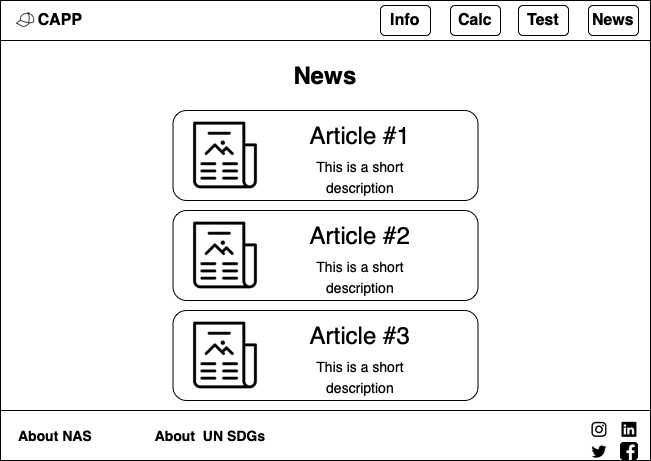

The diagram above was exported from draw.io. Its source (the exported page's mxGraphModel, read from the mxfile embedded in the PNG):
<mxGraphModel dx="953" dy="547" grid="1" gridSize="10" guides="1" tooltips="1" connect="1" arrows="1" fold="1" page="1" pageScale="1" pageWidth="850" pageHeight="1100" math="0" shadow="0">
  <root>
    <mxCell id="0" />
    <mxCell id="1" parent="0" />
    <mxCell id="6ou9MfcLp6kJgL53t4Eo-1" value="" style="swimlane;align=center;startSize=40;" vertex="1" parent="1">
      <mxGeometry x="120" y="80" width="650" height="460" as="geometry" />
    </mxCell>
    <mxCell id="6ou9MfcLp6kJgL53t4Eo-2" value="&lt;b&gt;&lt;font style=&quot;font-size: 16px;&quot;&gt;CAPP&lt;/font&gt;&lt;/b&gt;" style="text;html=1;strokeColor=none;fillColor=none;align=center;verticalAlign=middle;whiteSpace=wrap;rounded=0;" vertex="1" parent="6ou9MfcLp6kJgL53t4Eo-1">
      <mxGeometry x="30" y="5" width="60" height="30" as="geometry" />
    </mxCell>
    <mxCell id="6ou9MfcLp6kJgL53t4Eo-3" value="" style="shape=image;html=1;verticalAlign=top;verticalLabelPosition=bottom;labelBackgroundColor=#ffffff;imageAspect=0;aspect=fixed;image=https://cdn3.iconfinder.com/data/icons/summertime-6/512/cap_hat-128.png" vertex="1" parent="6ou9MfcLp6kJgL53t4Eo-1">
      <mxGeometry x="10" y="5" width="30" height="30" as="geometry" />
    </mxCell>
    <mxCell id="6ou9MfcLp6kJgL53t4Eo-4" value="&lt;b&gt;&lt;font style=&quot;font-size: 16px;&quot;&gt;Info&lt;/font&gt;&lt;/b&gt;" style="rounded=1;whiteSpace=wrap;html=1;" vertex="1" parent="6ou9MfcLp6kJgL53t4Eo-1">
      <mxGeometry x="380" y="5" width="50" height="30" as="geometry" />
    </mxCell>
    <mxCell id="6ou9MfcLp6kJgL53t4Eo-5" value="&lt;b&gt;&lt;font style=&quot;font-size: 16px;&quot;&gt;Calc&lt;/font&gt;&lt;/b&gt;" style="rounded=1;whiteSpace=wrap;html=1;" vertex="1" parent="6ou9MfcLp6kJgL53t4Eo-1">
      <mxGeometry x="450" y="5" width="50" height="30" as="geometry" />
    </mxCell>
    <mxCell id="6ou9MfcLp6kJgL53t4Eo-6" value="&lt;font size=&quot;3&quot;&gt;&lt;b&gt;Test&lt;/b&gt;&lt;/font&gt;" style="rounded=1;whiteSpace=wrap;html=1;" vertex="1" parent="6ou9MfcLp6kJgL53t4Eo-1">
      <mxGeometry x="518" y="5" width="50" height="30" as="geometry" />
    </mxCell>
    <mxCell id="6ou9MfcLp6kJgL53t4Eo-7" value="&lt;font size=&quot;3&quot;&gt;&lt;b&gt;News&lt;/b&gt;&lt;/font&gt;" style="rounded=1;whiteSpace=wrap;html=1;" vertex="1" parent="6ou9MfcLp6kJgL53t4Eo-1">
      <mxGeometry x="588" y="5" width="50" height="30" as="geometry" />
    </mxCell>
    <mxCell id="6ou9MfcLp6kJgL53t4Eo-12" value="" style="rounded=0;whiteSpace=wrap;html=1;fontSize=14;" vertex="1" parent="6ou9MfcLp6kJgL53t4Eo-1">
      <mxGeometry y="410" width="650" height="50" as="geometry" />
    </mxCell>
    <mxCell id="6ou9MfcLp6kJgL53t4Eo-13" value="&lt;b&gt;About NAS&lt;/b&gt;" style="text;html=1;strokeColor=none;fillColor=none;align=center;verticalAlign=middle;whiteSpace=wrap;rounded=0;fontSize=14;" vertex="1" parent="6ou9MfcLp6kJgL53t4Eo-1">
      <mxGeometry x="10" y="420" width="90" height="30" as="geometry" />
    </mxCell>
    <mxCell id="6ou9MfcLp6kJgL53t4Eo-14" value="&lt;b&gt;About &amp;nbsp;UN SDGs&lt;/b&gt;" style="text;html=1;strokeColor=none;fillColor=none;align=center;verticalAlign=middle;whiteSpace=wrap;rounded=0;fontSize=14;" vertex="1" parent="6ou9MfcLp6kJgL53t4Eo-1">
      <mxGeometry x="150" y="420" width="120" height="30" as="geometry" />
    </mxCell>
    <mxCell id="6ou9MfcLp6kJgL53t4Eo-15" value="" style="shape=image;html=1;verticalAlign=top;verticalLabelPosition=bottom;labelBackgroundColor=#ffffff;imageAspect=0;aspect=fixed;image=https://cdn4.iconfinder.com/data/icons/picons-social/57/38-instagram-2-128.png;fontSize=14;" vertex="1" parent="6ou9MfcLp6kJgL53t4Eo-1">
      <mxGeometry x="590" y="420" width="18" height="18" as="geometry" />
    </mxCell>
    <mxCell id="6ou9MfcLp6kJgL53t4Eo-16" value="" style="shape=image;html=1;verticalAlign=top;verticalLabelPosition=bottom;labelBackgroundColor=#ffffff;imageAspect=0;aspect=fixed;image=https://cdn3.iconfinder.com/data/icons/picons-social/57/11-linkedin-128.png;fontSize=14;" vertex="1" parent="6ou9MfcLp6kJgL53t4Eo-1">
      <mxGeometry x="620" y="420" width="18" height="18" as="geometry" />
    </mxCell>
    <mxCell id="6ou9MfcLp6kJgL53t4Eo-17" value="" style="shape=image;html=1;verticalAlign=top;verticalLabelPosition=bottom;labelBackgroundColor=#ffffff;imageAspect=0;aspect=fixed;image=https://cdn3.iconfinder.com/data/icons/picons-social/57/03-twitter-128.png;fontSize=14;" vertex="1" parent="6ou9MfcLp6kJgL53t4Eo-1">
      <mxGeometry x="590" y="442" width="18" height="18" as="geometry" />
    </mxCell>
    <mxCell id="6ou9MfcLp6kJgL53t4Eo-18" value="" style="shape=image;html=1;verticalAlign=top;verticalLabelPosition=bottom;labelBackgroundColor=#ffffff;imageAspect=0;aspect=fixed;image=https://cdn1.iconfinder.com/data/icons/social-media-rounded-corners/512/Rounded_Facebook_svg-128.png;fontSize=14;" vertex="1" parent="6ou9MfcLp6kJgL53t4Eo-1">
      <mxGeometry x="620" y="442" width="18" height="18" as="geometry" />
    </mxCell>
    <mxCell id="6ou9MfcLp6kJgL53t4Eo-19" value="" style="rounded=1;whiteSpace=wrap;html=1;" vertex="1" parent="6ou9MfcLp6kJgL53t4Eo-1">
      <mxGeometry x="172.5" y="110" width="305" height="90" as="geometry" />
    </mxCell>
    <mxCell id="6ou9MfcLp6kJgL53t4Eo-23" value="" style="rounded=1;whiteSpace=wrap;html=1;" vertex="1" parent="6ou9MfcLp6kJgL53t4Eo-1">
      <mxGeometry x="172.5" y="210" width="305" height="90" as="geometry" />
    </mxCell>
    <mxCell id="6ou9MfcLp6kJgL53t4Eo-24" value="" style="rounded=1;whiteSpace=wrap;html=1;" vertex="1" parent="6ou9MfcLp6kJgL53t4Eo-1">
      <mxGeometry x="172.5" y="310" width="305" height="90" as="geometry" />
    </mxCell>
    <mxCell id="6ou9MfcLp6kJgL53t4Eo-25" value="&lt;b&gt;News&lt;/b&gt;" style="text;html=1;strokeColor=none;fillColor=none;align=center;verticalAlign=middle;whiteSpace=wrap;rounded=0;fontSize=24;" vertex="1" parent="6ou9MfcLp6kJgL53t4Eo-1">
      <mxGeometry x="295" y="60" width="60" height="30" as="geometry" />
    </mxCell>
    <mxCell id="6ou9MfcLp6kJgL53t4Eo-26" value="" style="shape=image;html=1;verticalAlign=top;verticalLabelPosition=bottom;labelBackgroundColor=#ffffff;imageAspect=0;aspect=fixed;image=https://cdn4.iconfinder.com/data/icons/48-bubbles/48/14.News-128.png;fontFamily=Helvetica;fontSize=24;" vertex="1" parent="6ou9MfcLp6kJgL53t4Eo-1">
      <mxGeometry x="190" y="120" width="70" height="70" as="geometry" />
    </mxCell>
    <mxCell id="6ou9MfcLp6kJgL53t4Eo-27" value="" style="shape=image;html=1;verticalAlign=top;verticalLabelPosition=bottom;labelBackgroundColor=#ffffff;imageAspect=0;aspect=fixed;image=https://cdn4.iconfinder.com/data/icons/48-bubbles/48/14.News-128.png;fontFamily=Helvetica;fontSize=24;" vertex="1" parent="6ou9MfcLp6kJgL53t4Eo-1">
      <mxGeometry x="190" y="220" width="70" height="70" as="geometry" />
    </mxCell>
    <mxCell id="6ou9MfcLp6kJgL53t4Eo-28" value="" style="shape=image;html=1;verticalAlign=top;verticalLabelPosition=bottom;labelBackgroundColor=#ffffff;imageAspect=0;aspect=fixed;image=https://cdn4.iconfinder.com/data/icons/48-bubbles/48/14.News-128.png;fontFamily=Helvetica;fontSize=24;" vertex="1" parent="6ou9MfcLp6kJgL53t4Eo-1">
      <mxGeometry x="190" y="320" width="70" height="70" as="geometry" />
    </mxCell>
    <mxCell id="6ou9MfcLp6kJgL53t4Eo-29" value="Article #1" style="text;html=1;strokeColor=none;fillColor=none;align=center;verticalAlign=middle;whiteSpace=wrap;rounded=0;fontSize=24;fontFamily=Helvetica;" vertex="1" parent="6ou9MfcLp6kJgL53t4Eo-1">
      <mxGeometry x="305" y="120" width="110" height="30" as="geometry" />
    </mxCell>
    <mxCell id="6ou9MfcLp6kJgL53t4Eo-54" value="Article #2" style="text;html=1;strokeColor=none;fillColor=none;align=center;verticalAlign=middle;whiteSpace=wrap;rounded=0;fontSize=24;fontFamily=Helvetica;" vertex="1" parent="6ou9MfcLp6kJgL53t4Eo-1">
      <mxGeometry x="305" y="220" width="110" height="30" as="geometry" />
    </mxCell>
    <mxCell id="6ou9MfcLp6kJgL53t4Eo-55" value="Article #3" style="text;html=1;strokeColor=none;fillColor=none;align=center;verticalAlign=middle;whiteSpace=wrap;rounded=0;fontSize=24;fontFamily=Helvetica;" vertex="1" parent="6ou9MfcLp6kJgL53t4Eo-1">
      <mxGeometry x="305" y="320" width="110" height="30" as="geometry" />
    </mxCell>
    <mxCell id="6ou9MfcLp6kJgL53t4Eo-57" value="&lt;font style=&quot;font-size: 14px;&quot;&gt;This is a short description&lt;/font&gt;" style="text;html=1;strokeColor=none;fillColor=none;align=center;verticalAlign=middle;whiteSpace=wrap;rounded=0;fontSize=18;fontFamily=Helvetica;" vertex="1" parent="6ou9MfcLp6kJgL53t4Eo-1">
      <mxGeometry x="290" y="160" width="140" height="30" as="geometry" />
    </mxCell>
    <mxCell id="6ou9MfcLp6kJgL53t4Eo-58" value="&lt;font style=&quot;font-size: 14px;&quot;&gt;This is a short description&lt;/font&gt;" style="text;html=1;strokeColor=none;fillColor=none;align=center;verticalAlign=middle;whiteSpace=wrap;rounded=0;fontSize=18;fontFamily=Helvetica;" vertex="1" parent="6ou9MfcLp6kJgL53t4Eo-1">
      <mxGeometry x="290" y="260" width="140" height="30" as="geometry" />
    </mxCell>
    <mxCell id="6ou9MfcLp6kJgL53t4Eo-59" value="&lt;font style=&quot;font-size: 14px;&quot;&gt;This is a short description&lt;/font&gt;" style="text;html=1;strokeColor=none;fillColor=none;align=center;verticalAlign=middle;whiteSpace=wrap;rounded=0;fontSize=18;fontFamily=Helvetica;" vertex="1" parent="6ou9MfcLp6kJgL53t4Eo-1">
      <mxGeometry x="290" y="360" width="140" height="30" as="geometry" />
    </mxCell>
  </root>
</mxGraphModel>